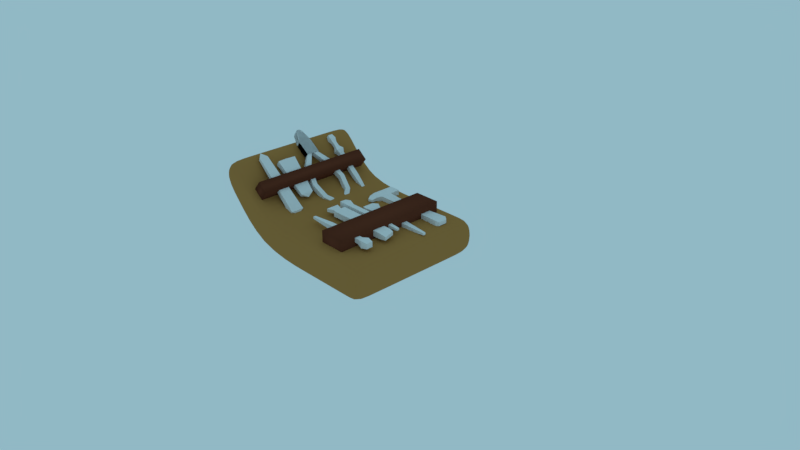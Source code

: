 # Source: UpgradeKit.blend  (saved by Blender 2.78.0; exported with 4.5.12 LTS)
import bpy
from mathutils import Matrix  # noqa: F401  (used for matrix-valued properties, if any)

bpy.ops.wm.read_factory_settings(use_empty=True)
scene = bpy.context.scene
scene.name = 'Scene'

# ---- collections
col_collection_1 = bpy.data.collections.new('Collection 1'); scene.collection.children.link(col_collection_1)

# ---- materials (node trees are filled in below, after node groups)
mat_darkleather = bpy.data.materials.new('DarkLeather')
mat_darkleather.alpha_threshold = 0.0
mat_darkleather.use_transparent_shadow = False
mat_darkleather.diffuse_color = (0.1384, 0.03955, 0.02029, 1.0)
mat_darkleather.roughness = 0.5
mat_lightleather = bpy.data.materials.new('LightLeather')
mat_lightleather.alpha_threshold = 0.0
mat_lightleather.use_transparent_shadow = False
mat_lightleather.diffuse_color = (0.42, 0.2064, 0.06035, 1.0)
mat_lightleather.roughness = 0.5

# ---- material node trees

# ---- world
world_world = bpy.data.worlds.new('World'); scene.world = world_world
world_world.color = (0.2855, 0.4823, 0.5596)
world_world.use_sun_shadow = False
world_world.sun_shadow_jitter_overblur = 0.0
world_world.cycles.sampling_method = 'MANUAL'

# ---- cameras
cam_camera = bpy.data.cameras.new('Camera')
cam_camera.clip_end = 100.0
cam_camera.lens = 35.0
cam_camera.sensor_width = 32.0
cam_camera.sensor_height = 18.0
cam_camera.ortho_scale = 7.314
cam_camera.dof.focus_distance = 0.0
cam_camera.dof.aperture_fstop = 128.0

# ---- meshes
me_cube_011 = bpy.data.meshes.new('Cube.011')
me_cube_011.from_pydata([(-0.1267, -0.2734, 0.05407), (-0.1267, -0.2734, 0.1158), (-0.1267, -0.1974, 0.05407), (-0.1267, -0.1974, 0.1158), (0.4371, -0.264, 0.06167), (0.4371, -0.264, 0.1081), (0.4371, -0.2068, 0.06167), (0.4371, -0.2068, 0.1081), (0.5011, -0.2808, 0.04804), (0.5011, -0.2808, 0.1218), (0.5011, -0.19, 0.04804), (0.5011, -0.19, 0.1218), (0.5651, -0.269, 0.0576), (0.5651, -0.269, 0.1122), (0.5651, -0.2018, 0.0576), (0.5651, -0.2018, 0.1122), (-0.451, -0.2532, 0.07048), (-0.451, -0.2532, 0.09934), (-0.451, -0.2176, 0.07048), (-0.451, -0.2176, 0.09934), (0.3703, -0.2045, 0.05977), (0.3122, -0.1785, 0.03871), (0.2541, -0.1998, 0.05597), (0.2541, -0.1998, 0.1139), (0.3122, -0.1785, 0.1311), (0.3703, -0.2045, 0.11), (0.2541, -0.2711, 0.05597), (0.3122, -0.2923, 0.03871), (0.3703, -0.2664, 0.05977), (0.3703, -0.2664, 0.11), (0.3122, -0.2923, 0.1311), (0.2541, -0.2711, 0.1139)], [], [(0, 1, 17, 16), (20, 25, 7, 6), (7, 5, 9, 11), (26, 31, 1, 0), (20, 6, 4, 28), (23, 3, 1, 31), (10, 11, 15, 14), (6, 7, 11, 10), (5, 4, 8, 9), (4, 6, 10, 8), (14, 15, 13, 12), (9, 8, 12, 13), (8, 10, 14, 12), (11, 9, 13, 15), (16, 17, 19, 18), (1, 3, 19, 17), (2, 0, 16, 18), (3, 2, 18, 19), (7, 25, 29, 5), (25, 24, 30, 29), (24, 23, 31, 30), (2, 22, 26, 0), (22, 21, 27, 26), (21, 20, 28, 27), (4, 5, 29, 28), (28, 29, 30, 27), (27, 30, 31, 26), (2, 3, 23, 22), (22, 23, 24, 21), (21, 24, 25, 20)])
me_cube_011.use_remesh_preserve_volume = False
me_cube_011.use_remesh_preserve_attributes = False
me_cube_011.use_mirror_vertex_groups = False
me_cube_011.update()
me_cube_010 = bpy.data.meshes.new('Cube.010')
me_cube_010.from_pydata([(-3.569, -1.0, -0.5069), (-3.569, -1.0, 0.4986), (-3.569, 1.0, -0.5069), (-3.569, 1.0, 0.4986), (-2.172, -1.0, -0.3461), (-2.172, -1.0, 0.6594), (-2.172, 1.0, -0.3461), (-2.172, 1.0, 0.6594), (-4.625, -0.5359, -0.5069), (-4.625, -0.5359, 0.4986), (-4.625, 0.5359, -0.5069), (-4.625, 0.5359, 0.4986), (-4.871, -0.1672, -0.5069), (-4.871, -0.1672, 0.4986), (-4.871, 0.1672, -0.5069), (-4.871, 0.1672, 0.4986), (-3.569, -5.96e-08, -0.5069), (-3.569, -5.96e-08, 0.4986), (-2.172, -5.96e-08, -0.3461), (-2.172, -5.96e-08, 0.6594), (-4.625, -5.96e-08, -0.5069), (-4.625, -5.96e-08, 0.4986), (-4.871, -5.96e-08, -0.5069), (-4.871, -5.96e-08, 0.4986), (-2.172, -0.9367, -0.2195), (-2.172, -0.9367, 0.5329), (-2.172, -0.1884, -0.2195), (-2.172, -0.1884, 0.5329), (-1.134, -2.269, -0.4548), (-1.137, -2.237, 0.297), (-0.8753, -1.468, -0.4868), (-0.878, -1.436, 0.265), (0.824, -2.87, -0.4506), (0.824, -2.87, 0.3019), (0.8052, -2.122, -0.4506), (0.8052, -2.122, 0.3019), (3.104, -1.32, -0.4729), (3.104, -1.32, 0.2795), (2.639, -0.9547, -0.4729), (2.639, -0.9547, 0.2795), (2.152, -1.699, -0.4136), (2.296, -2.422, -0.4136), (2.296, -2.422, 0.3388), (2.152, -1.699, 0.3388)], [], [(17, 3, 11, 21), (2, 3, 7, 6), (5, 4, 24, 25), (4, 5, 1, 0), (16, 18, 4, 0), (19, 17, 1, 5), (11, 10, 14, 15), (16, 0, 8, 20), (3, 2, 10, 11), (0, 1, 9, 8), (22, 23, 15, 14), (8, 9, 13, 12), (21, 11, 15, 23), (20, 8, 12, 22), (10, 20, 22, 14), (9, 21, 23, 13), (12, 13, 23, 22), (2, 16, 20, 10), (7, 3, 17, 19), (2, 6, 18, 16), (6, 7, 19, 18), (1, 17, 21, 9), (24, 26, 30, 28), (18, 19, 27, 26), (19, 5, 25, 27), (4, 18, 26, 24), (30, 31, 35, 34), (27, 25, 29, 31), (26, 27, 31, 30), (25, 24, 28, 29), (41, 40, 38, 36), (29, 28, 32, 33), (28, 30, 34, 32), (31, 29, 33, 35), (38, 39, 37, 36), (43, 42, 37, 39), (40, 43, 39, 38), (42, 41, 36, 37), (33, 32, 41, 42), (34, 35, 43, 40), (35, 33, 42, 43), (32, 34, 40, 41)])
me_cube_010.use_remesh_preserve_volume = False
me_cube_010.use_remesh_preserve_attributes = False
me_cube_010.use_mirror_vertex_groups = False
me_cube_010.update()
me_cube_009 = bpy.data.meshes.new('Cube.009')
me_cube_009.from_pydata([(-0.2165, -0.08947, -0.09795), (-0.2165, -0.08947, -0.05433), (-0.2165, 0.08947, -0.09795), (-0.2165, 0.08947, -0.05433), (0.3268, -0.1318, -0.115), (0.3268, -0.1318, -0.03729), (0.3268, 0.1318, -0.115), (0.3268, 0.1318, -0.03729), (0.3522, 1.053e-07, -0.07614), (-0.2679, -1.693e-07, -0.07614)], [], [(0, 1, 9), (2, 3, 7, 6), (7, 5, 8), (4, 5, 1, 0), (2, 6, 4, 0), (7, 3, 1, 5), (6, 7, 8), (5, 4, 8), (4, 6, 8), (1, 3, 9), (2, 0, 9), (3, 2, 9)])
me_cube_009.use_remesh_preserve_volume = False
me_cube_009.use_remesh_preserve_attributes = False
me_cube_009.use_mirror_vertex_groups = False
me_cube_009.update()
me_cube_008 = bpy.data.meshes.new('Cube.008')
me_cube_008.from_pydata([(-0.4529, -0.05967, -0.09795), (-0.4529, -0.05967, -0.05433), (-0.4529, 0.05967, -0.09795), (-0.4529, 0.05967, -0.05433), (0.4017, -0.08789, -0.115), (0.4017, -0.08789, -0.03729), (0.4017, 0.08789, -0.115), (0.4017, 0.08789, -0.03729), (0.4417, 0.0, -0.07614), (-0.5339, 0.0, -0.07614)], [], [(0, 1, 9), (2, 3, 7, 6), (7, 5, 8), (4, 5, 1, 0), (2, 6, 4, 0), (7, 3, 1, 5), (6, 7, 8), (5, 4, 8), (4, 6, 8), (1, 3, 9), (2, 0, 9), (3, 2, 9)])
me_cube_008.use_remesh_preserve_volume = False
me_cube_008.use_remesh_preserve_attributes = False
me_cube_008.use_mirror_vertex_groups = False
me_cube_008.update()
me_cube_007 = bpy.data.meshes.new('Cube.007')
me_cube_007.from_pydata([(-0.06529, 0.7313, -0.02903), (-0.06529, 0.7313, 0.02903), (-0.06529, 0.8619, -0.02903), (-0.06529, 0.8619, 0.02903), (0.3595, 0.7223, -0.03304), (0.3595, 0.7223, 0.03304), (0.3595, 0.8709, -0.03304), (0.3595, 0.8709, 0.03304), (0.6134, 0.7065, -0.04007), (0.6134, 0.7065, 0.04007), (0.6134, 0.8867, -0.04007), (0.6134, 0.8867, 0.04007), (0.6488, 0.7346, -0.02759), (0.6488, 0.7346, 0.02759), (0.6488, 0.8586, -0.02759), (0.6488, 0.8586, 0.02759), (-0.2255, 0.718, -0.03493), (-0.2255, 0.718, 0.03493), (-0.2255, 0.8752, -0.03493), (-0.2255, 0.8752, 0.03493), (-0.3588, 0.718, -0.03493), (-0.3588, 0.718, 0.03493), (-0.3588, 0.8752, -0.03493), (-0.3588, 0.8752, 0.03493), (-0.2603, 0.659, -0.02383), (-0.2603, 0.659, 0.02383), (-0.3471, 0.632, -0.02383), (-0.3471, 0.632, 0.02383), (-0.253, 0.5799, -0.01513), (-0.253, 0.5799, 0.01513), (-0.3081, 0.5627, -0.01513), (-0.3081, 0.5627, 0.01513), (-0.2255, 1.02, -0.03493), (-0.2255, 1.02, 0.03493), (-0.3588, 1.02, -0.03493), (-0.3588, 1.02, 0.03493), (-0.2554, 1.041, -0.02556), (-0.2554, 1.041, 0.02556), (-0.3529, 1.041, -0.02556), (-0.3529, 1.041, 0.02556)], [], [(1, 3, 19, 17), (2, 3, 7, 6), (5, 4, 8, 9), (4, 5, 1, 0), (2, 6, 4, 0), (7, 3, 1, 5), (8, 10, 14, 12), (4, 6, 10, 8), (7, 5, 9, 11), (6, 7, 11, 10), (14, 15, 13, 12), (11, 9, 13, 15), (10, 11, 15, 14), (9, 8, 12, 13), (19, 18, 32, 33), (2, 0, 16, 18), (3, 2, 18, 19), (0, 1, 17, 16), (20, 21, 23, 22), (17, 21, 27, 25), (17, 19, 23, 21), (18, 16, 20, 22), (25, 27, 31, 29), (16, 17, 25, 24), (20, 16, 24, 26), (21, 20, 26, 27), (28, 29, 31, 30), (24, 25, 29, 28), (26, 24, 28, 30), (27, 26, 30, 31), (32, 34, 38, 36), (18, 22, 34, 32), (23, 19, 33, 35), (22, 23, 35, 34), (37, 36, 38, 39), (33, 32, 36, 37), (35, 33, 37, 39), (34, 35, 39, 38)])
me_cube_007.use_remesh_preserve_volume = False
me_cube_007.use_remesh_preserve_attributes = False
me_cube_007.use_mirror_vertex_groups = False
me_cube_007.update()
me_cube_006 = bpy.data.meshes.new('Cube.006')
me_cube_006.from_pydata([(-0.1267, -0.2734, -0.01001), (-0.1267, -0.2734, 0.05168), (-0.1267, -0.1974, -0.01001), (-0.1267, -0.1974, 0.05168), (0.4161, -0.3025, -0.01001), (0.4161, -0.3025, 0.05168), (0.4161, -0.1683, -0.01001), (0.4161, -0.1683, 0.05168), (0.5011, -0.3419, -0.0281), (0.5011, -0.3419, 0.06977), (0.5011, -0.1289, -0.0281), (0.5011, -0.1289, 0.06977), (0.586, -0.3143, -0.01541), (0.586, -0.3143, 0.05708), (0.586, -0.1566, -0.01541), (0.586, -0.1566, 0.05708), (-0.451, -0.2532, 0.006408), (-0.451, -0.2532, 0.03526), (-0.451, -0.2176, 0.006408), (-0.451, -0.2176, 0.03526)], [], [(0, 1, 17, 16), (2, 3, 7, 6), (7, 5, 9, 11), (4, 5, 1, 0), (2, 6, 4, 0), (7, 3, 1, 5), (10, 11, 15, 14), (6, 7, 11, 10), (5, 4, 8, 9), (4, 6, 10, 8), (14, 15, 13, 12), (9, 8, 12, 13), (8, 10, 14, 12), (11, 9, 13, 15), (16, 17, 19, 18), (1, 3, 19, 17), (2, 0, 16, 18), (3, 2, 18, 19)])
me_cube_006.use_remesh_preserve_volume = False
me_cube_006.use_remesh_preserve_attributes = False
me_cube_006.use_mirror_vertex_groups = False
me_cube_006.update()
me_cube_005 = bpy.data.meshes.new('Cube.005')
me_cube_005.from_pydata([(-0.1267, -0.2734, 0.05407), (-0.1267, -0.2734, 0.1158), (-0.1267, -0.1974, 0.05407), (-0.1267, -0.1974, 0.1158), (0.4161, -0.2734, 0.05407), (0.4161, -0.2734, 0.1158), (0.4161, -0.1974, 0.05407), (0.4161, -0.1974, 0.1158), (0.5011, -0.2957, 0.03598), (0.5011, -0.2957, 0.1338), (0.5011, -0.1752, 0.03598), (0.5011, -0.1752, 0.1338), (0.586, -0.28, 0.04867), (0.586, -0.28, 0.1212), (0.586, -0.1908, 0.04867), (0.586, -0.1908, 0.1212), (-0.451, -0.2532, 0.07048), (-0.451, -0.2532, 0.09934), (-0.451, -0.2176, 0.07048), (-0.451, -0.2176, 0.09934)], [], [(0, 1, 17, 16), (2, 3, 7, 6), (7, 5, 9, 11), (4, 5, 1, 0), (2, 6, 4, 0), (7, 3, 1, 5), (10, 11, 15, 14), (6, 7, 11, 10), (5, 4, 8, 9), (4, 6, 10, 8), (14, 15, 13, 12), (9, 8, 12, 13), (8, 10, 14, 12), (11, 9, 13, 15), (16, 17, 19, 18), (1, 3, 19, 17), (2, 0, 16, 18), (3, 2, 18, 19)])
me_cube_005.use_remesh_preserve_volume = False
me_cube_005.use_remesh_preserve_attributes = False
me_cube_005.use_mirror_vertex_groups = False
me_cube_005.update()
me_cube_004 = bpy.data.meshes.new('Cube.004')
me_cube_004.from_pydata([(-0.4529, -0.08789, -0.115), (-0.4529, -0.08789, -0.03729), (-0.4529, 0.08789, -0.115), (-0.4529, 0.08789, -0.03729), (0.4017, -0.08789, -0.115), (0.4017, -0.08789, -0.03729), (0.4017, 0.08789, -0.115), (0.4017, 0.08789, -0.03729), (0.502, -0.08404, -0.09981), (0.502, -0.08404, -0.05247), (0.4505, 0.08404, -0.09981), (0.4505, 0.08404, -0.05247), (-0.4756, -0.05057, -0.09849), (-0.4756, -0.05057, -0.05379), (-0.4756, 0.05057, -0.09849), (-0.4756, 0.05057, -0.05379), (-0.5922, -0.08673, -0.09849), (-0.5922, -0.08673, -0.05379), (-0.5922, 0.08673, -0.09849), (-0.5922, 0.08673, -0.05379)], [], [(0, 1, 13, 12), (2, 3, 7, 6), (7, 5, 9, 11), (4, 5, 1, 0), (2, 6, 4, 0), (7, 3, 1, 5), (10, 11, 9, 8), (6, 7, 11, 10), (5, 4, 8, 9), (4, 6, 10, 8), (15, 14, 18, 19), (1, 3, 15, 13), (2, 0, 12, 14), (3, 2, 14, 15), (16, 17, 19, 18), (12, 13, 17, 16), (13, 15, 19, 17), (14, 12, 16, 18)])
me_cube_004.use_remesh_preserve_volume = False
me_cube_004.use_remesh_preserve_attributes = False
me_cube_004.use_mirror_vertex_groups = False
me_cube_004.update()
me_cube_003 = bpy.data.meshes.new('Cube.003')
me_cube_003.from_pydata([(-0.1267, -0.2734, 0.05407), (-0.1267, -0.2734, 0.1158), (-0.1267, -0.1974, 0.05407), (-0.1267, -0.1974, 0.1158), (0.4161, -0.2734, 0.05407), (0.4161, -0.2734, 0.1158), (0.4161, -0.1974, 0.05407), (0.4161, -0.1974, 0.1158), (0.5011, -0.2957, 0.03598), (0.5011, -0.2957, 0.1338), (0.5011, -0.1752, 0.03598), (0.5011, -0.1752, 0.1338), (0.586, -0.28, 0.04867), (0.586, -0.28, 0.1212), (0.586, -0.1908, 0.04867), (0.586, -0.1908, 0.1212), (-0.451, -0.2532, 0.07048), (-0.451, -0.2532, 0.09934), (-0.451, -0.2176, 0.07048), (-0.451, -0.2176, 0.09934)], [], [(0, 1, 17, 16), (2, 3, 7, 6), (7, 5, 9, 11), (4, 5, 1, 0), (2, 6, 4, 0), (7, 3, 1, 5), (10, 11, 15, 14), (6, 7, 11, 10), (5, 4, 8, 9), (4, 6, 10, 8), (14, 15, 13, 12), (9, 8, 12, 13), (8, 10, 14, 12), (11, 9, 13, 15), (16, 17, 19, 18), (1, 3, 19, 17), (2, 0, 16, 18), (3, 2, 18, 19)])
me_cube_003.use_remesh_preserve_volume = False
me_cube_003.use_remesh_preserve_attributes = False
me_cube_003.use_mirror_vertex_groups = False
me_cube_003.update()
me_cube_002 = bpy.data.meshes.new('Cube.002')
me_cube_002.from_pydata([(-1.0, -3.701, -1.0), (-1.0, -3.701, 1.0), (-1.0, 3.701, -1.0), (-1.0, 3.701, 1.0), (1.0, -3.701, -1.0), (1.0, -3.701, 1.0), (1.0, 3.701, -1.0), (1.0, 3.701, 1.0)], [], [(0, 1, 3, 2), (2, 3, 7, 6), (6, 7, 5, 4), (4, 5, 1, 0), (2, 6, 4, 0), (7, 3, 1, 5)])
me_cube_002.polygons.foreach_set('use_smooth', [True] * 6)
me_cube_002.materials.append(mat_darkleather)
me_cube_002.use_remesh_preserve_volume = False
me_cube_002.use_remesh_preserve_attributes = False
me_cube_002.use_mirror_vertex_groups = False
me_cube_002.update()
me_cube_001 = bpy.data.meshes.new('Cube.001')
me_cube_001.from_pydata([(-1.0, -3.701, -1.0), (-1.0, -3.701, 1.0), (-1.0, 3.701, -1.0), (-1.0, 3.701, 1.0), (1.0, -3.701, -1.0), (1.0, -3.701, 1.0), (1.0, 3.701, -1.0), (1.0, 3.701, 1.0)], [], [(0, 1, 3, 2), (2, 3, 7, 6), (6, 7, 5, 4), (4, 5, 1, 0), (2, 6, 4, 0), (7, 3, 1, 5)])
me_cube_001.polygons.foreach_set('use_smooth', [True] * 6)
me_cube_001.materials.append(mat_darkleather)
me_cube_001.materials.append(mat_lightleather)
me_cube_001.use_remesh_preserve_volume = False
me_cube_001.use_remesh_preserve_attributes = False
me_cube_001.use_mirror_vertex_groups = False
me_cube_001.update()
me_cube = bpy.data.meshes.new('Cube')
me_cube.from_pydata([(0.8975, 1.0, 0.4829), (0.8975, -1.0, 0.4829), (0.8975, -1.0, 0.004658), (0.8975, 1.0, 0.004658), (-0.1074, 1.0, 0.4829), (-0.1074, -1.0, 0.4829), (-0.1074, -1.0, 0.004658), (-0.1074, 1.0, 0.004658), (-0.9876, 1.0, 0.4829), (-0.9876, -1.0, 0.4829), (-0.9876, -1.0, 0.004658), (-0.9876, 1.0, 0.004658), (-1.577, 1.0, 1.15), (-1.577, -1.0, 1.15), (-1.753, -1.0, 0.8255), (-1.753, 1.0, 0.8255), (0.6975, 1.0, 0.4829), (0.6975, -1.0, 0.4829), (0.6975, -1.0, 0.004658), (0.6975, 1.0, 0.004658), (-1.408, -1.0, 0.9517), (-1.518, -1.0, 0.5699), (-1.408, 1.0, 0.9517), (-1.518, 1.0, 0.5699), (0.8975, 0.7812, 0.4829), (0.8975, -0.7812, 0.4829), (0.8975, -0.7812, 0.004658), (0.8975, 0.7812, 0.004658), (-0.1074, 0.7812, 0.4829), (-0.1074, -0.7812, 0.4829), (-0.1074, -0.7812, 0.004658), (-0.1074, 0.7812, 0.004658), (-0.9876, 0.7812, 0.4829), (-0.9876, -0.7812, 0.4829), (-0.9876, -0.7812, 0.004658), (-0.9876, 0.7812, 0.004658), (-1.577, 0.7812, 1.15), (-1.577, -0.7812, 1.15), (-1.753, -0.7812, 0.8255), (-1.753, 0.7812, 0.8255), (0.6975, -0.7812, 0.004658), (0.6975, 0.7812, 0.004658), (0.6975, 0.7812, 0.4829), (0.6975, -0.7812, 0.4829), (-1.518, -0.7812, 0.5699), (-1.518, 0.7812, 0.5699), (-1.408, 0.7812, 0.9517), (-1.408, -0.7812, 0.9517)], [], [(25, 1, 2, 26), (6, 5, 9, 10), (43, 29, 5, 17), (17, 5, 6, 18), (41, 31, 7, 19), (16, 0, 3, 19), (21, 20, 13, 14), (28, 4, 8, 32), (30, 6, 10, 34), (4, 7, 11, 8), (37, 38, 14, 13), (46, 22, 12, 36), (44, 21, 14, 38), (22, 23, 15, 12), (4, 16, 19, 7), (27, 41, 19, 3), (1, 17, 18, 2), (25, 43, 17, 1), (8, 11, 23, 22), (34, 10, 21, 44), (32, 8, 22, 46), (10, 9, 20, 21), (9, 33, 47, 20), (33, 32, 46, 47), (11, 35, 45, 23), (35, 34, 44, 45), (0, 16, 42, 24), (24, 42, 43, 25), (2, 18, 40, 26), (26, 40, 41, 27), (23, 45, 39, 15), (45, 44, 38, 39), (20, 47, 37, 13), (47, 46, 36, 37), (12, 15, 39, 36), (36, 39, 38, 37), (7, 31, 35, 11), (31, 30, 34, 35), (5, 29, 33, 9), (29, 28, 32, 33), (18, 6, 30, 40), (40, 30, 31, 41), (16, 4, 28, 42), (42, 28, 29, 43), (0, 24, 27, 3), (24, 25, 26, 27)])
me_cube.polygons.foreach_set('use_smooth', [True] * 46)
me_cube.materials.append(mat_lightleather)
me_cube.use_remesh_preserve_volume = False
me_cube.use_remesh_preserve_attributes = False
me_cube.use_mirror_vertex_groups = False
me_cube.update()

# ---- objects
ob_cube_011 = bpy.data.objects.new('Cube.011', me_cube_011)
ob_cube_010 = bpy.data.objects.new('Cube.010', me_cube_010)
ob_cube_009 = bpy.data.objects.new('Cube.009', me_cube_009)
ob_cube_008 = bpy.data.objects.new('Cube.008', me_cube_008)
ob_cube_007 = bpy.data.objects.new('Cube.007', me_cube_007)
ob_cube_006 = bpy.data.objects.new('Cube.006', me_cube_006)
ob_cube_005 = bpy.data.objects.new('Cube.005', me_cube_005)
ob_cube_004 = bpy.data.objects.new('Cube.004', me_cube_004)
ob_cube_003 = bpy.data.objects.new('Cube.003', me_cube_003)
ob_cube_002 = bpy.data.objects.new('Cube.002', me_cube_002)
ob_cube_001 = bpy.data.objects.new('Cube.001', me_cube_001)
ob_cube = bpy.data.objects.new('Cube', me_cube)
ob_camera = bpy.data.objects.new('Camera', cam_camera)

# ---- transforms, parenting, visibility, modifiers, constraints
ob_cube_011.location = (-1.078, 0.3482, 0.6392)
ob_cube_011.rotation_euler = (-2.505e-07, -0.6808, 3.142)
ob_cube_011.lineart.crease_threshold = 0.0
ob_cube_010.location = (-1.062, 0.1417, 0.7464)
ob_cube_010.rotation_euler = (0.0, 0.6808, 0.0)
ob_cube_010.scale = (0.1456, 0.09184, 0.09184)
ob_cube_010.lineart.crease_threshold = 0.0
_m = ob_cube_010.modifiers.new('Mirror', 'MIRROR')
_m.use_axis = (False, True, False)
ob_cube_009.location = (-1.032, -0.2653, 0.8247)
ob_cube_009.rotation_euler = (-2.505e-07, -0.6808, 3.142)
ob_cube_009.lineart.crease_threshold = 0.0
ob_cube_008.location = (-1.032, -0.5472, 0.8247)
ob_cube_008.rotation_euler = (0.0, 0.6808, 0.0)
ob_cube_008.lineart.crease_threshold = 0.0
ob_cube_007.location = (-0.03787, -0.2106, 0.5121)
ob_cube_007.scale = (1.188, 1.0, 1.0)
ob_cube_007.lineart.crease_threshold = 0.0
ob_cube_006.location = (0.3345, -0.02386, 0.4829)
ob_cube_006.rotation_euler = (0.0, -0.0, 3.142)
ob_cube_006.lineart.crease_threshold = 0.0
ob_cube_005.location = (0.1182, -0.2612, 0.4829)
ob_cube_005.rotation_euler = (0.0, -0.0, 3.142)
ob_cube_005.lineart.crease_threshold = 0.0
ob_cube_004.location = (0.1372, -0.2106, 0.6352)
ob_cube_004.lineart.crease_threshold = 0.0
ob_cube_003.location = (0.05877, -0.3169, 0.4829)
ob_cube_003.lineart.crease_threshold = 0.0
ob_cube_002.location = (-1.161, 0.0, 0.7213)
ob_cube_002.rotation_euler = (0.0, 0.6808, 0.0)
ob_cube_002.scale = (0.09042, 0.2261, 0.1469)
ob_cube_002.lineart.crease_threshold = 0.0
ob_cube_001.location = (0.2439, 0.0, 0.4547)
ob_cube_001.scale = (0.1804, 0.2144, 0.1804)
ob_cube_001.lineart.crease_threshold = 0.0
ob_cube.location = (0.0, 0.0, 0.0)
ob_cube.lock_rotations_4d = False
ob_cube.empty_display_type = 'ARROWS'
ob_cube.lineart.crease_threshold = 0.0
_m = ob_cube.modifiers.new('Subsurf', 'SUBSURF')
_m.uv_smooth = 'PRESERVE_CORNERS'
_m.quality = 2
_m.show_only_control_edges = False
ob_camera.location = (7.481, -6.508, 5.344)
ob_camera.rotation_euler = (1.109, 0.0, 0.8149)
ob_camera.lock_rotations_4d = False
ob_camera.empty_display_type = 'ARROWS'
ob_camera.color = (0.0, 0.0, 0.0, 0.0)
ob_camera.display_type = 'WIRE'
ob_camera.lineart.crease_threshold = 0.0

# ---- collection membership
col_collection_1.objects.link(ob_cube_011)
col_collection_1.objects.link(ob_cube_010)
col_collection_1.objects.link(ob_cube_009)
col_collection_1.objects.link(ob_cube_008)
col_collection_1.objects.link(ob_cube_007)
col_collection_1.objects.link(ob_cube_006)
col_collection_1.objects.link(ob_cube_005)
col_collection_1.objects.link(ob_cube_004)
col_collection_1.objects.link(ob_cube_003)
col_collection_1.objects.link(ob_cube_002)
col_collection_1.objects.link(ob_cube_001)
col_collection_1.objects.link(ob_cube)
col_collection_1.objects.link(ob_camera)

# ---- scene / render settings (as saved in the file)
scene.camera = ob_camera
scene.frame_start = 1; scene.frame_end = 250; scene.frame_set(0)
scene.render.engine = 'BLENDER_EEVEE_NEXT'
scene.render.resolution_percentage = 50
scene.render.fps = 60
scene.render.dither_intensity = 0.0
scene.cycles.use_denoising = False
scene.cycles.samples = 128
scene.cycles.sampling_pattern = 'TABULATED_SOBOL'
scene.cycles.light_sampling_threshold = 0.0
scene.cycles.use_adaptive_sampling = False
scene.cycles.use_light_tree = False
scene.cycles.blur_glossy = 0.0
scene.cycles.sample_clamp_indirect = 0.0
scene.view_settings.view_transform = 'Standard'
bpy.context.view_layer.update()
